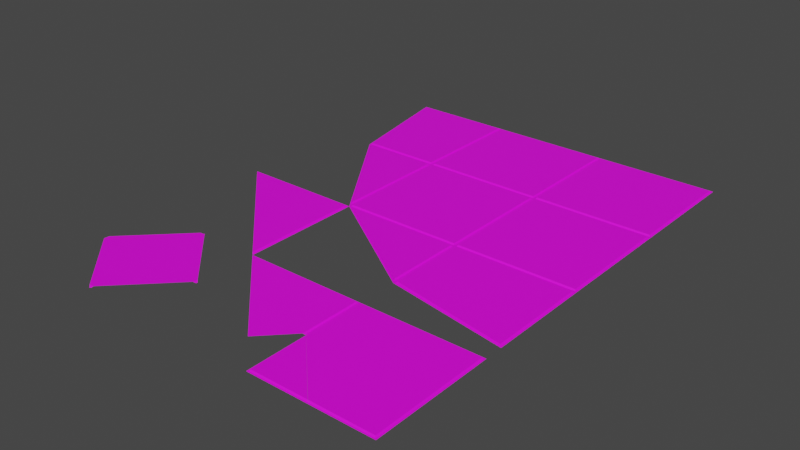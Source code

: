 # Source: Tiles.blend  (saved by Blender 3.5.10; exported with 4.5.12 LTS)
import bpy
from mathutils import Matrix  # noqa: F401  (used for matrix-valued properties, if any)

bpy.ops.wm.read_factory_settings(use_empty=True)
scene = bpy.context.scene
scene.name = 'Scene'

# ---- collections
col_collection = bpy.data.collections.new('Collection'); scene.collection.children.link(col_collection)

# ---- images (referenced by path relative to the original .blend; pixels are not part of the script)
import os
ASSET_DIR = os.environ.get("B2B_ASSET_DIR", "")  # directory of the original .blend (textures are referenced by path, not embedded)
HERE = os.path.dirname(os.path.abspath(__file__))  # packed textures are extracted next to this script under _unpacked/

def load_image(name, relpath, width, height, colorspace="sRGB"):
    """Load a texture the original file referenced (path relative to the .blend, or extracted next to this script)."""
    p = next((c for c in (os.path.join(HERE, relpath), os.path.join(ASSET_DIR, relpath)) if relpath and os.path.exists(c)), "")
    if p:
        img = bpy.data.images.load(p, check_existing=True)
        img.name = name
    else:  # same state as the original file: an image datablock whose file is absent (Cycles renders it pink)
        img = bpy.data.images.new(name, width, height)
        img.source = "FILE"
        img.filepath = "//" + (relpath or name)
    img.colorspace_settings.name = colorspace
    return img
img_tilecolor = load_image('TileColor', 'TileColor.png', 1024, 1024, 'sRGB')

# ---- materials (node trees are filled in below, after node groups)
mat_tilematerial = bpy.data.materials.new('TileMaterial')
mat_tilematerial.use_transparent_shadow = False

# ---- material node trees
mat_tilematerial.use_nodes = True; mat_tilematerial.node_tree.nodes.clear()
_N = mat_tilematerial.node_tree.nodes; _L = mat_tilematerial.node_tree.links
n0 = _N.new('ShaderNodeBsdfPrincipled'); n0.name = 'Principled BSDF'; n0.location = (10, 300)
n0.distribution = 'GGX'
n0.subsurface_method = 'RANDOM_WALK_SKIN'
n0.inputs[3].default_value = 1.45
n0.inputs[27].default_value = (0.0, 0.0, 0.0, 1.0)
n0.inputs[28].default_value = 1.0
n1 = _N.new('ShaderNodeOutputMaterial'); n1.name = 'Material Output'; n1.location = (300, 300)
n2 = _N.new('ShaderNodeTexImage'); n2.name = 'Image Texture'; n2.location = (-279, 221)
n2.image = img_tilecolor
_L.new(n0.outputs[0], n1.inputs[0])
_L.new(n2.outputs[0], n0.inputs[0])
n1.is_active_output = True

# ---- world
world_world = bpy.data.worlds.new('World'); scene.world = world_world
world_world.use_nodes = True; world_world.node_tree.nodes.clear()
_N = world_world.node_tree.nodes; _L = world_world.node_tree.links
n0 = _N.new('ShaderNodeOutputWorld'); n0.name = 'World Output'; n0.location = (300, 300)
n1 = _N.new('ShaderNodeBackground'); n1.name = 'Background'; n1.location = (10, 300)
n1.inputs[0].default_value = (0.05088, 0.05088, 0.05088, 1.0)
_L.new(n1.outputs[0], n0.inputs[0])
n0.is_active_output = True
world_world.color = (0.05088, 0.05088, 0.05088)
world_world.use_sun_shadow = False
world_world.sun_shadow_jitter_overblur = 0.0

# ---- meshes
me_cube_010 = bpy.data.meshes.new('Cube.010')
me_cube_010.from_pydata([(-0.96, -0.96, 0.0), (-0.96, 0.96, 0.0), (0.96, -0.96, 0.0), (0.96, 0.96, 0.0), (-1.0, -1.0, -0.02), (-1.0, 1.0, -0.02), (1.0, 1.0, -0.02), (1.0, -1.0, -0.02), (-0.98, -0.98, -0.02), (-0.98, 0.98, -0.02), (0.98, 0.98, -0.02), (0.98, -0.98, -0.02)], [], [(3, 1, 0, 2), (8, 9, 5, 4), (9, 10, 6, 5), (10, 11, 7, 6), (11, 8, 4, 7), (2, 0, 8, 11), (3, 2, 11, 10), (1, 3, 10, 9), (0, 1, 9, 8)])
_uv = me_cube_010.uv_layers.new(name='UVMap')
_uv.uv.foreach_set('vector', [0.5627, 0.009091, 0.8678, 0.009091, 0.8678, 0.3143, 0.5627, 0.3143, 0.871, 0.3174, 0.871, 0.005912, 0.8742, 0.002733, 0.8742, 0.3206, 0.871, 0.005912, 0.5595, 0.005912, 0.5563, 0.002733, 0.8742, 0.002733, 0.5595, 0.005912, 0.5595, 0.3174, 0.5563, 0.3206, 0.5563, 0.002733, 0.5595, 0.3174, 0.871, 0.3174, 0.8742, 0.3206, 0.5563, 0.3206, 0.5627, 0.3143, 0.8678, 0.3143, 0.871, 0.3174, 0.5595, 0.3174, 0.5627, 0.009091, 0.5627, 0.3143, 0.5595, 0.3174, 0.5595, 0.005912, 0.8678, 0.009091, 0.5627, 0.009091, 0.5595, 0.005912, 0.871, 0.005912, 0.8678, 0.3143, 0.8678, 0.009091, 0.871, 0.005912, 0.871, 0.3174])
me_cube_010.materials.append(mat_tilematerial)
me_cube_010.use_paint_bone_selection = False
me_cube_010.use_paint_mask = True
me_cube_010.update()
me_cube_011 = bpy.data.meshes.new('Cube.011')
me_cube_011.from_pydata([(-0.96, -0.96, 0.0), (-0.96, 0.96, 0.0), (0.96, -0.96, 0.0), (0.96, 0.96, 0.0), (-1.0, -1.0, -0.02), (-1.0, 1.0, -0.02), (1.0, 1.0, -0.02), (1.0, -1.0, -0.02), (-0.98, -0.98, -0.02), (-0.98, 0.98, -0.02), (0.98, 0.98, -0.02), (0.98, -0.98, -0.02)], [], [(3, 1, 0, 2), (8, 9, 5, 4), (9, 10, 6, 5), (10, 11, 7, 6), (11, 8, 4, 7), (2, 0, 8, 11), (3, 2, 11, 10), (1, 3, 10, 9), (0, 1, 9, 8)])
_uv = me_cube_011.uv_layers.new(name='UVMap')
_uv.uv.foreach_set('vector', [0.2393, 0.009091, 0.5445, 0.009091, 0.5445, 0.3143, 0.2393, 0.3143, 0.5477, 0.3174, 0.5477, 0.005912, 0.5508, 0.002733, 0.5508, 0.3206, 0.5477, 0.005912, 0.2361, 0.005912, 0.233, 0.002733, 0.5508, 0.002733, 0.2361, 0.005912, 0.2361, 0.3174, 0.233, 0.3206, 0.233, 0.002733, 0.2361, 0.3174, 0.5477, 0.3174, 0.5508, 0.3206, 0.233, 0.3206, 0.2393, 0.3143, 0.5445, 0.3143, 0.5477, 0.3174, 0.2361, 0.3174, 0.2393, 0.009091, 0.2393, 0.3143, 0.2361, 0.3174, 0.2361, 0.005912, 0.5445, 0.009091, 0.2393, 0.009091, 0.2361, 0.005912, 0.5477, 0.005912, 0.5445, 0.3143, 0.5445, 0.009091, 0.5477, 0.005912, 0.5477, 0.3174])
me_cube_011.materials.append(mat_tilematerial)
me_cube_011.use_paint_bone_selection = False
me_cube_011.use_paint_mask = True
me_cube_011.update()
me_cube_012 = bpy.data.meshes.new('Cube.012')
me_cube_012.from_pydata([(-0.96, -0.96, 0.0), (-0.96, 0.96, 0.0), (0.96, -0.96, 0.0), (0.96, 0.96, 0.0), (-1.0, -1.0, -0.02), (-1.0, 1.0, -0.02), (1.0, 1.0, -0.02), (1.0, -1.0, -0.02), (-0.98, -0.98, -0.02), (-0.98, 0.98, -0.02), (0.98, 0.98, -0.02), (0.98, -0.98, -0.02)], [], [(3, 1, 0, 2), (8, 9, 5, 4), (9, 10, 6, 5), (10, 11, 7, 6), (11, 8, 4, 7), (2, 0, 8, 11), (3, 2, 11, 10), (1, 3, 10, 9), (0, 1, 9, 8)])
_uv = me_cube_012.uv_layers.new(name='UVMap')
_uv.uv.foreach_set('vector', [0.2393, 0.3324, 0.5445, 0.3324, 0.5445, 0.6376, 0.2393, 0.6376, 0.5477, 0.6408, 0.5477, 0.3293, 0.5508, 0.3261, 0.5508, 0.6439, 0.5477, 0.3293, 0.2361, 0.3293, 0.233, 0.3261, 0.5508, 0.3261, 0.2361, 0.3293, 0.2361, 0.6408, 0.233, 0.6439, 0.233, 0.3261, 0.2361, 0.6408, 0.5477, 0.6408, 0.5508, 0.6439, 0.233, 0.6439, 0.2393, 0.6376, 0.5445, 0.6376, 0.5477, 0.6408, 0.2361, 0.6408, 0.2393, 0.3324, 0.2393, 0.6376, 0.2361, 0.6408, 0.2361, 0.3293, 0.5445, 0.3324, 0.2393, 0.3324, 0.2361, 0.3293, 0.5477, 0.3293, 0.5445, 0.6376, 0.5445, 0.3324, 0.5477, 0.3293, 0.5477, 0.6408])
me_cube_012.materials.append(mat_tilematerial)
me_cube_012.use_paint_bone_selection = False
me_cube_012.use_paint_mask = True
me_cube_012.update()
me_cube_013 = bpy.data.meshes.new('Cube.013')
me_cube_013.from_pydata([(-0.3, -0.96, 0.0), (-0.66, 0.96, 0.0), (0.96, -0.96, 0.0), (0.96, 0.96, 0.0), (-0.34, -1.0, -0.02), (-0.7, 1.0, -0.02), (1.0, 1.0, -0.02), (1.0, -1.0, -0.02), (-0.32, -0.98, -0.02), (-0.68, 0.98, -0.02), (0.98, 0.98, -0.02), (0.98, -0.98, -0.02)], [], [(3, 1, 0, 2), (8, 9, 5, 4), (9, 10, 6, 5), (10, 11, 7, 6), (11, 8, 4, 7), (2, 0, 8, 11), (3, 2, 11, 10), (1, 3, 10, 9), (0, 1, 9, 8)])
_uv = me_cube_013.uv_layers.new(name='UVMap')
_uv.uv.foreach_set('vector', [0.4968, 0.9609, 0.2393, 0.9609, 0.2965, 0.6558, 0.4968, 0.6558, 0.2934, 0.6526, 0.2361, 0.9641, 0.233, 0.9673, 0.2902, 0.6494, 0.2361, 0.9641, 0.5, 0.9641, 0.5032, 0.9673, 0.233, 0.9673, 0.5, 0.9641, 0.5, 0.6526, 0.5032, 0.6494, 0.5032, 0.9673, 0.5, 0.6526, 0.2934, 0.6526, 0.2902, 0.6494, 0.5032, 0.6494, 0.4968, 0.6558, 0.2965, 0.6558, 0.2934, 0.6526, 0.5, 0.6526, 0.4968, 0.9609, 0.4968, 0.6558, 0.5, 0.6526, 0.5, 0.9641, 0.2393, 0.9609, 0.4968, 0.9609, 0.5, 0.9641, 0.2361, 0.9641, 0.2965, 0.6558, 0.2393, 0.9609, 0.2361, 0.9641, 0.2934, 0.6526])
me_cube_013.materials.append(mat_tilematerial)
me_cube_013.use_paint_bone_selection = False
me_cube_013.use_paint_mask = True
me_cube_013.update()
me_cube_014 = bpy.data.meshes.new('Cube.014')
me_cube_014.from_pydata([(-0.96, -0.96, 0.0), (-0.96, 0.96, 0.0), (0.96, -0.96, 0.0), (0.96, 0.96, 0.0), (-1.0, -1.0, -0.02), (-1.0, 1.0, -0.02), (1.0, 1.0, -0.02), (1.0, -1.0, -0.02), (-0.98, -0.98, -0.02), (-0.98, 0.98, -0.02), (0.98, 0.98, -0.02), (0.98, -0.98, -0.02)], [], [(3, 1, 0, 2), (8, 9, 5, 4), (9, 10, 6, 5), (10, 11, 7, 6), (11, 8, 4, 7), (2, 0, 8, 11), (3, 2, 11, 10), (1, 3, 10, 9), (0, 1, 9, 8)])
_uv = me_cube_014.uv_layers.new(name='UVMap')
_uv.uv.foreach_set('vector', [0.5627, 0.3324, 0.8678, 0.3324, 0.8678, 0.6376, 0.5627, 0.6376, 0.871, 0.6408, 0.871, 0.3293, 0.8742, 0.3261, 0.8742, 0.6439, 0.871, 0.3293, 0.5595, 0.3293, 0.5563, 0.3261, 0.8742, 0.3261, 0.5595, 0.3293, 0.5595, 0.6408, 0.5563, 0.6439, 0.5563, 0.3261, 0.5595, 0.6408, 0.871, 0.6408, 0.8742, 0.6439, 0.5563, 0.6439, 0.5627, 0.6376, 0.8678, 0.6376, 0.871, 0.6408, 0.5595, 0.6408, 0.5627, 0.3324, 0.5627, 0.6376, 0.5595, 0.6408, 0.5595, 0.3293, 0.8678, 0.3324, 0.5627, 0.3324, 0.5595, 0.3293, 0.871, 0.3293, 0.8678, 0.6376, 0.8678, 0.3324, 0.871, 0.3293, 0.871, 0.6408])
me_cube_014.materials.append(mat_tilematerial)
me_cube_014.use_paint_bone_selection = False
me_cube_014.use_paint_mask = True
me_cube_014.update()
me_cube_015 = bpy.data.meshes.new('Cube.015')
me_cube_015.from_pydata([(-0.96, -0.3, 0.0), (-0.96, 0.96, 0.0), (0.96, -0.66, 0.0), (0.96, 0.96, 0.0), (-1.0, -0.34, -0.02), (-1.0, 1.0, -0.02), (1.0, 1.0, -0.02), (1.0, -0.7, -0.02), (-0.98, -0.32, -0.02), (-0.98, 0.98, -0.02), (0.98, 0.98, -0.02), (0.98, -0.68, -0.02)], [], [(3, 1, 0, 2), (8, 9, 5, 4), (9, 10, 6, 5), (10, 11, 7, 6), (11, 8, 4, 7), (2, 0, 8, 11), (3, 2, 11, 10), (1, 3, 10, 9), (0, 1, 9, 8)])
_uv = me_cube_015.uv_layers.new(name='UVMap')
_uv.uv.foreach_set('vector', [0.515, 0.9609, 0.515, 0.6558, 0.7152, 0.6558, 0.7725, 0.9609, 0.7184, 0.6526, 0.5118, 0.6526, 0.5086, 0.6494, 0.7216, 0.6494, 0.5118, 0.6526, 0.5118, 0.9641, 0.5086, 0.9673, 0.5086, 0.6494, 0.5118, 0.9641, 0.7756, 0.9641, 0.7788, 0.9673, 0.5086, 0.9673, 0.7756, 0.9641, 0.7184, 0.6526, 0.7216, 0.6494, 0.7788, 0.9673, 0.7725, 0.9609, 0.7152, 0.6558, 0.7184, 0.6526, 0.7756, 0.9641, 0.515, 0.9609, 0.7725, 0.9609, 0.7756, 0.9641, 0.5118, 0.9641, 0.515, 0.6558, 0.515, 0.9609, 0.5118, 0.9641, 0.5118, 0.6526, 0.7152, 0.6558, 0.515, 0.6558, 0.5118, 0.6526, 0.7184, 0.6526])
me_cube_015.materials.append(mat_tilematerial)
me_cube_015.update()
me_cube_016 = bpy.data.meshes.new('Cube.016')
me_cube_016.from_pydata([(-0.88, 0.96, 0.0), (0.96, -0.27, 0.0), (0.96, 0.96, 0.0), (-1.0, 1.0, -0.02), (1.0, 1.0, -0.02), (1.0, -0.34, -0.02), (-0.94, 0.98, -0.02), (0.98, 0.98, -0.02), (0.98, -0.3, -0.02)], [], [(2, 0, 1), (6, 7, 4, 3), (7, 8, 5, 4), (8, 6, 3, 5), (1, 0, 6, 8), (2, 1, 8, 7), (0, 2, 7, 6)])
_uv = me_cube_016.uv_layers.new(name='UVMap')
_uv.uv.foreach_set('vector', [0.009091, 0.7693, 0.009091, 0.4768, 0.2046, 0.7693, 0.005912, 0.4673, 0.005912, 0.7724, 0.002733, 0.7756, 0.002733, 0.4577, 0.005912, 0.7724, 0.2094, 0.7724, 0.2157, 0.7756, 0.002733, 0.7756, 0.2094, 0.7724, 0.005912, 0.4673, 0.002733, 0.4577, 0.2157, 0.7756, 0.2046, 0.7693, 0.009091, 0.4768, 0.005912, 0.4673, 0.2094, 0.7724, 0.009091, 0.7693, 0.2046, 0.7693, 0.2094, 0.7724, 0.005912, 0.7724, 0.009091, 0.4768, 0.009091, 0.7693, 0.005912, 0.7724, 0.005912, 0.4673])
me_cube_016.materials.append(mat_tilematerial)
me_cube_016.update()
me_cube_017 = bpy.data.meshes.new('Cube.017')
me_cube_017.from_pydata([(0.96, -0.89, 0.0), (-0.27, 0.96, 0.0), (0.96, 0.96, 0.0), (1.0, -1.0, -0.02), (-0.34, 1.0, -0.02), (1.0, 1.0, -0.02), (0.98, -0.94, -0.02), (-0.3, 0.98, -0.02), (0.98, 0.98, -0.02)], [], [(2, 1, 0), (6, 7, 4, 3), (7, 8, 5, 4), (8, 6, 3, 5), (2, 0, 6, 8), (1, 2, 8, 7), (0, 1, 7, 6)])
_uv = me_cube_017.uv_layers.new(name='UVMap')
_uv.uv.foreach_set('vector', [0.9909, 0.9609, 0.7954, 0.9609, 0.9909, 0.6669, 0.9941, 0.659, 0.7906, 0.9641, 0.7843, 0.9673, 0.9973, 0.6494, 0.7906, 0.9641, 0.9941, 0.9641, 0.9973, 0.9673, 0.7843, 0.9673, 0.9941, 0.9641, 0.9941, 0.659, 0.9973, 0.6494, 0.9973, 0.9673, 0.9909, 0.9609, 0.9909, 0.6669, 0.9941, 0.659, 0.9941, 0.9641, 0.7954, 0.9609, 0.9909, 0.9609, 0.9941, 0.9641, 0.7906, 0.9641, 0.9909, 0.6669, 0.7954, 0.9609, 0.7906, 0.9641, 0.9941, 0.659])
me_cube_017.materials.append(mat_tilematerial)
me_cube_017.use_paint_bone_selection = False
me_cube_017.use_paint_mask = True
me_cube_017.update()
me_cube_018 = bpy.data.meshes.new('Cube.018')
me_cube_018.from_pydata([(0.96, -0.96, 0.0), (-0.96, 0.96, 0.0), (0.96, 0.96, 0.0), (1.0, -1.0, -0.02), (-1.0, 1.0, -0.02), (1.0, 1.0, -0.02), (0.98, -0.98, -0.02), (-0.98, 0.98, -0.02), (0.98, 0.98, -0.02)], [], [(2, 1, 0), (7, 8, 5, 4), (8, 6, 3, 5), (2, 0, 6, 8), (1, 2, 8, 7), (0, 1, 7, 6)])
_uv = me_cube_018.uv_layers.new(name='UVMap')
_uv.uv.foreach_set('vector', [0.01172, 0.2275, 0.2275, 0.01172, 0.2275, 0.4433, 0.2275, 0.007229, 0.007229, 0.2275, 0.002733, 0.2275, 0.2275, 0.002733, 0.007229, 0.2275, 0.2275, 0.4478, 0.2275, 0.4523, 0.002733, 0.2275, 0.01172, 0.2275, 0.2275, 0.4433, 0.2275, 0.4478, 0.007229, 0.2275, 0.2275, 0.01172, 0.01172, 0.2275, 0.007229, 0.2275, 0.2275, 0.007229, 0.8828, 0.007229, 0.8828, 0.4388, 0.8797, 0.4433, 0.8797, 0.002733])
me_cube_018.materials.append(mat_tilematerial)
me_cube_018.use_paint_bone_selection = False
me_cube_018.use_paint_mask = True
me_cube_018.update()
me_cube_001 = bpy.data.meshes.new('Cube.001')
me_cube_001.from_pydata([(-0.96, 0.96, 0.0), (0.96, -0.96, 0.0), (0.96, 0.96, 0.0), (-1.0, 1.0, -0.02), (1.0, 1.0, -0.02), (1.0, -1.0, -0.02), (-0.98, 0.98, -0.02), (0.98, 0.98, -0.02), (0.98, -0.98, -0.02), (-0.03853, -0.96, 0.0), (-1.0, 0.002442, -0.02), (0.001428, -1.0, -0.02), (-0.01855, -0.98, -0.02), (-0.98, -0.01758, -0.02), (-0.96, -0.0376, 0.0)], [], [(2, 0, 14, 9, 1), (6, 7, 4, 3), (7, 8, 5, 4), (8, 12, 11, 5), (1, 9, 12, 8), (2, 1, 8, 7), (0, 2, 7, 6), (10, 13, 6, 3), (13, 14, 0, 6)])
_uv = me_cube_001.uv_layers.new(name='UVMap')
_uv.uv.foreach_set('vector', [0.5627, 0.009091, 0.8678, 0.009091, 0.8678, 0.1676, 0.7214, 0.3143, 0.5627, 0.3143, 0.871, 0.005912, 0.5595, 0.005912, 0.5563, 0.002733, 0.8742, 0.002733, 0.5595, 0.005912, 0.5595, 0.3174, 0.5563, 0.3206, 0.5563, 0.002733, 0.5595, 0.3174, 0.7182, 0.3174, 0.715, 0.3206, 0.5563, 0.3206, 0.5627, 0.3143, 0.7214, 0.3143, 0.7182, 0.3174, 0.5595, 0.3174, 0.5627, 0.009091, 0.5627, 0.3143, 0.5595, 0.3174, 0.5595, 0.005912, 0.8678, 0.009091, 0.5627, 0.009091, 0.5595, 0.005912, 0.871, 0.005912, 0.8742, 0.1613, 0.871, 0.1645, 0.871, 0.005912, 0.8742, 0.002733, 0.871, 0.1645, 0.8678, 0.1676, 0.8678, 0.009091, 0.871, 0.005912])
me_cube_001.materials.append(mat_tilematerial)
me_cube_001.use_paint_bone_selection = False
me_cube_001.use_paint_mask = True
me_cube_001.update()
me_cube_002 = bpy.data.meshes.new('Cube.002')
me_cube_002.from_pydata([(-0.96, -0.96, 0.0), (-1.0, -1.0, -0.02), (-0.98, -0.98, -0.02), (-0.96, -0.03857, 0.0), (-0.04215, -0.96, 0.0), (-1.0, 0.001587, -0.02), (-0.002308, -1.0, -0.02), (-0.02223, -0.98, -0.02), (-0.98, -0.01849, -0.02)], [], [(2, 8, 5, 1), (0, 3, 8, 2), (4, 3, 0), (6, 7, 2, 1), (7, 4, 0, 2)])
_uv = me_cube_002.uv_layers.new(name='UVMap')
_uv.uv.foreach_set('vector', [0.5477, 0.3174, 0.5477, 0.1646, 0.5508, 0.1614, 0.5508, 0.3206, 0.5445, 0.3143, 0.5445, 0.1678, 0.5477, 0.1646, 0.5477, 0.3174, 0.3986, 0.3143, 0.5445, 0.1678, 0.5445, 0.3143, 0.3923, 0.3206, 0.3954, 0.3174, 0.5477, 0.3174, 0.5508, 0.3206, 0.3954, 0.3174, 0.3986, 0.3143, 0.5445, 0.3143, 0.5477, 0.3174])
me_cube_002.materials.append(mat_tilematerial)
me_cube_002.use_paint_bone_selection = False
me_cube_002.use_paint_mask = True
me_cube_002.update()
me_cube_003 = bpy.data.meshes.new('Cube.003')
me_cube_003.from_pydata([(-0.96, 0.96, 0.0), (0.96, 0.96, 0.0), (-1.0, 1.0, -0.02), (1.0, 1.0, -0.02), (-0.98, 0.98, -0.02), (0.98, 0.98, -0.02), (0.98, 0.001164, -0.02), (0.96, -0.01927, 0.0), (0.4946, -0.4946, 0.0), (1.0, 1.0, -0.02), (1.0, 0.02161, -0.02)], [], [(1, 0, 8, 7), (4, 5, 3, 2), (1, 7, 6, 5), (0, 1, 5, 4), (5, 6, 10, 3)])
_uv = me_cube_003.uv_layers.new(name='UVMap')
_uv.uv.foreach_set('vector', [0.01172, 0.2275, 0.2275, 0.01172, 0.2275, 0.3387, 0.1218, 0.3376, 0.2275, 0.007229, 0.007229, 0.2275, 0.002733, 0.2275, 0.2275, 0.002733, 0.01172, 0.2275, 0.1218, 0.3376, 0.1172, 0.3375, 0.007229, 0.2275, 0.2275, 0.01172, 0.01172, 0.2275, 0.007229, 0.2275, 0.2275, 0.007229, 0.2275, 0.007229, 0.1189, 0.1158, 0.1187, 0.1116, 0.2275, 0.002733])
me_cube_003.materials.append(mat_tilematerial)
me_cube_003.use_paint_bone_selection = False
me_cube_003.use_paint_mask = True
me_cube_003.update()
me_cube_004 = bpy.data.meshes.new('Cube.004')
me_cube_004.from_pydata([(-0.03853, -0.96, 0.0), (-1.0, 0.002442, -0.02), (0.001428, -1.0, -0.02), (-0.01855, -0.98, -0.02), (-0.98, -0.01758, -0.02), (-0.96, -0.0376, 0.0), (0.04147, -0.96, 0.0), (0.98, -0.02246, -0.02), (1.0, -0.002477, -0.02), (0.02145, -0.98, -0.02), (0.96, -0.04244, 0.0), (0.0076, 1.0, -0.02), (0.0472, 0.96, 0.0), (0.0274, 0.98, -0.02), (0.96, 0.03793, 0.0), (0.98, 0.01773, -0.02), (-1.0, 0.007428, -0.02), (-0.0127, 0.98, -0.02), (-0.03301, 0.96, 0.0), (-0.96, 0.04683, 0.0), (-0.98, 0.02713, -0.02)], [], [(1, 4, 20, 16), (4, 5, 19, 20), (2, 9, 3), (9, 6, 0, 3), (8, 15, 7), (14, 12, 18, 19, 5, 0, 6, 10), (15, 14, 10, 7), (17, 18, 12, 13), (11, 17, 13)])
_uv = me_cube_004.uv_layers.new(name='UVMap')
_uv.uv.foreach_set('vector', [0.8742, 0.1613, 0.871, 0.1645, 0.871, 0.1574, 0.8742, 0.1605, 0.871, 0.1645, 0.8678, 0.1676, 0.8678, 0.1542, 0.871, 0.1574, 0.715, 0.3206, 0.7118, 0.3174, 0.7182, 0.3174, 0.7118, 0.3174, 0.7087, 0.3143, 0.7214, 0.3143, 0.7182, 0.3174, 0.5563, 0.1621, 0.5595, 0.1589, 0.5595, 0.1652, 0.5627, 0.1556, 0.7077, 0.009091, 0.7205, 0.009091, 0.8678, 0.1542, 0.8678, 0.1676, 0.7214, 0.3143, 0.7087, 0.3143, 0.5627, 0.1684, 0.5595, 0.1589, 0.5627, 0.1556, 0.5627, 0.1684, 0.5595, 0.1652, 0.7173, 0.005912, 0.7205, 0.009091, 0.7077, 0.009091, 0.7109, 0.005912, 0.714, 0.002733, 0.7173, 0.005912, 0.7109, 0.005912])
me_cube_004.materials.append(mat_tilematerial)
me_cube_004.use_paint_bone_selection = False
me_cube_004.use_paint_mask = True
me_cube_004.update()

# ---- objects
ob_tile_001 = bpy.data.objects.new('Tile.001', me_cube_010)
ob_tile_002 = bpy.data.objects.new('Tile.002', me_cube_011)
ob_tile_003 = bpy.data.objects.new('Tile.003', me_cube_012)
ob_tile_l = bpy.data.objects.new('Tile_L', me_cube_013)
ob_tile_004 = bpy.data.objects.new('Tile.004', me_cube_014)
ob_tile_r = bpy.data.objects.new('Tile_R', me_cube_015)
ob_tile_lf = bpy.data.objects.new('Tile_LF', me_cube_016)
ob_tile_rf = bpy.data.objects.new('Tile.RF', me_cube_017)
ob_tile_f = bpy.data.objects.new('Tile_f', me_cube_018)
ob_tile_a = bpy.data.objects.new('Tile.A', me_cube_001)
ob_tile_b = bpy.data.objects.new('Tile.B', me_cube_002)
ob_tile_fa = bpy.data.objects.new('Tile_fA', me_cube_003)
ob_tile_c = bpy.data.objects.new('Tile.C', me_cube_004)

# ---- transforms, parenting, visibility, modifiers, constraints
ob_tile_001.location = (-1.0, -1.0, 0.0)
ob_tile_002.location = (-1.0, -3.0, 0.0)
ob_tile_003.location = (-3.0, -1.0, 0.0)
ob_tile_l.location = (-5.0, -1.0, 0.0)
ob_tile_004.location = (-3.0, -3.0, 0.0)
ob_tile_r.location = (-1.0, -5.0, 0.0)
ob_tile_lf.location = (-3.0, -5.0, 0.0)
ob_tile_rf.location = (-5.0, -3.0, 0.0)
ob_tile_f.location = (-5.0, -5.0, 0.0)
ob_tile_a.location = (-1.0, -7.0, 0.0)
ob_tile_b.location = (-1.0, -7.0, 0.0)
ob_tile_fa.location = (-3.0, -7.0, 0.0)
ob_tile_c.location = (-5.0, -7.0, 0.0)

# ---- collection membership
col_collection.objects.link(ob_tile_001)
col_collection.objects.link(ob_tile_002)
col_collection.objects.link(ob_tile_003)
col_collection.objects.link(ob_tile_l)
col_collection.objects.link(ob_tile_004)
col_collection.objects.link(ob_tile_r)
col_collection.objects.link(ob_tile_lf)
col_collection.objects.link(ob_tile_rf)
col_collection.objects.link(ob_tile_f)
col_collection.objects.link(ob_tile_a)
col_collection.objects.link(ob_tile_b)
col_collection.objects.link(ob_tile_fa)
col_collection.objects.link(ob_tile_c)

# ---- scene / render settings (as saved in the file)
scene.frame_start = 1; scene.frame_end = 250; scene.frame_set(1)
scene.render.engine = 'BLENDER_EEVEE_NEXT'
scene.cycles.sampling_pattern = 'TABULATED_SOBOL'
scene.view_settings.view_transform = 'Filmic'
bpy.context.view_layer.update()

# ---- added for rendering (the .blend has no active camera and no usable light): camera, sun
cam_auto = bpy.data.cameras.new('AutoCamera')
cam_auto.lens = 50.0
cam_auto.sensor_width = 36.0
cam_auto.clip_end = 1000.0
ob_auto_camera = bpy.data.objects.new('AutoCamera', cam_auto)
scene.collection.objects.link(ob_auto_camera)
ob_auto_camera.location = (6.25226, -15.1027, 7.39181)
ob_auto_camera.rotation_euler = (1.09748, -7.21219e-08, 0.694738)
scene.camera = ob_auto_camera
light_auto_sun = bpy.data.lights.new('AutoSun', 'SUN')
light_auto_sun.energy = 3.0
light_auto_sun.angle = 0.0523599
ob_auto_sun = bpy.data.objects.new('AutoSun', light_auto_sun)
scene.collection.objects.link(ob_auto_sun)
ob_auto_sun.rotation_euler = (0.872665, 0.174533, 0.523599)
bpy.context.view_layer.update()

